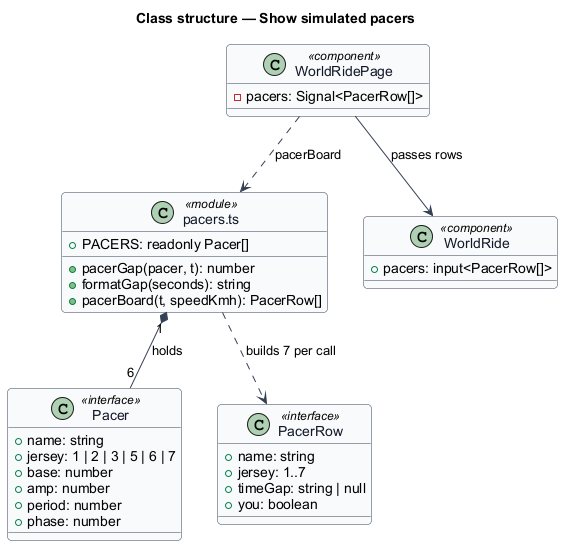

The diagram above was rendered by PlantUML. Its source (embedded in the PNG):
@startuml
skinparam backgroundColor #FFFFFF
skinparam shadowing false
skinparam roundcorner 8
skinparam defaultFontName Arial
skinparam ArrowColor #344054
skinparam class {
  BorderColor #344054
  FontColor #101828
  BackgroundColor #F9FAFB
}
title Class structure — Show simulated pacers

class Pacer <<interface>> {
  +name: string
  +jersey: 1 | 2 | 3 | 5 | 6 | 7
  +base: number
  +amp: number
  +period: number
  +phase: number
}
class PacerRow <<interface>> {
  +name: string
  +jersey: 1..7
  +timeGap: string | null
  +you: boolean
}
class "pacers.ts" as pacersmod <<module>> {
  +PACERS: readonly Pacer[]
  +pacerGap(pacer, t): number
  +formatGap(seconds): string
  +pacerBoard(t, speedKmh): PacerRow[]
}
class WorldRidePage <<component>> {
  -pacers: Signal<PacerRow[]>
}
class WorldRide <<component>> {
  +pacers: input<PacerRow[]>
}

pacersmod "1" *-- "6" Pacer : holds
pacersmod ..> PacerRow : builds 7 per call
WorldRidePage ..> pacersmod : pacerBoard
WorldRidePage --> WorldRide : passes rows
@enduml